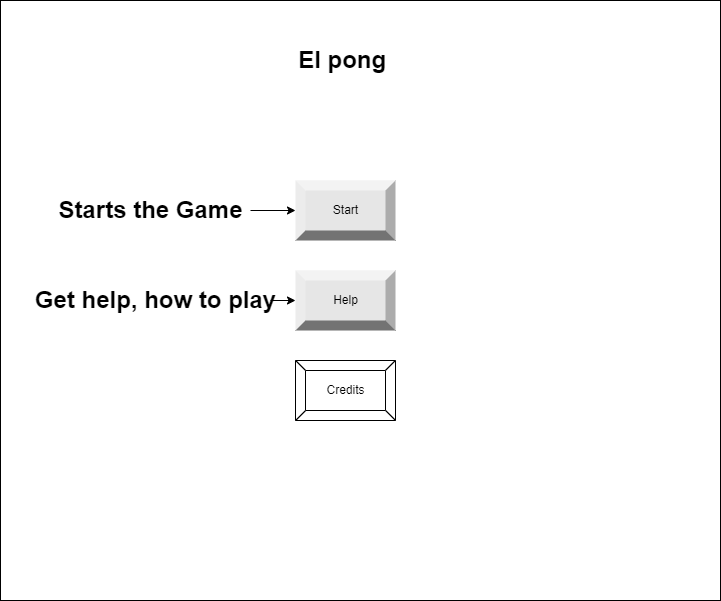

The diagram above was exported from draw.io. Its source (the exported page's mxGraphModel, read from the mxfile embedded in the PNG):
<mxGraphModel dx="2062" dy="762" grid="1" gridSize="10" guides="1" tooltips="1" connect="1" arrows="1" fold="1" page="1" pageScale="1" pageWidth="850" pageHeight="1100" math="0" shadow="0">
  <root>
    <mxCell id="0" />
    <mxCell id="1" parent="0" />
    <mxCell id="bRNGvmteL1P8E2J4SPOM-1" value="" style="rounded=0;whiteSpace=wrap;html=1;" parent="1" vertex="1">
      <mxGeometry x="90" y="100" width="720" height="600" as="geometry" />
    </mxCell>
    <mxCell id="bRNGvmteL1P8E2J4SPOM-2" value="El pong&amp;nbsp;" style="text;strokeColor=none;fillColor=none;html=1;fontSize=24;fontStyle=1;verticalAlign=middle;align=center;" parent="1" vertex="1">
      <mxGeometry x="340" y="120" width="190" height="80" as="geometry" />
    </mxCell>
    <mxCell id="bRNGvmteL1P8E2J4SPOM-3" value="Start" style="labelPosition=center;verticalLabelPosition=middle;align=center;html=1;shape=mxgraph.basic.shaded_button;dx=10;fillColor=#E6E6E6;strokeColor=none;" parent="1" vertex="1">
      <mxGeometry x="385" y="280" width="100" height="60" as="geometry" />
    </mxCell>
    <mxCell id="bRNGvmteL1P8E2J4SPOM-4" value="Help" style="labelPosition=center;verticalLabelPosition=middle;align=center;html=1;shape=mxgraph.basic.shaded_button;dx=10;fillColor=#E6E6E6;strokeColor=none;" parent="1" vertex="1">
      <mxGeometry x="385" y="370" width="100" height="60" as="geometry" />
    </mxCell>
    <mxCell id="bRNGvmteL1P8E2J4SPOM-5" value="Credits" style="labelPosition=center;verticalLabelPosition=middle;align=center;html=1;shape=mxgraph.basic.button;dx=10;" parent="1" vertex="1">
      <mxGeometry x="385" y="460" width="100" height="60" as="geometry" />
    </mxCell>
    <mxCell id="bRNGvmteL1P8E2J4SPOM-7" value="" style="endArrow=classic;html=1;rounded=0;" parent="1" source="bRNGvmteL1P8E2J4SPOM-8" target="bRNGvmteL1P8E2J4SPOM-3" edge="1">
      <mxGeometry width="50" height="50" relative="1" as="geometry">
        <mxPoint x="350" y="270" as="sourcePoint" />
        <mxPoint x="400" y="220" as="targetPoint" />
      </mxGeometry>
    </mxCell>
    <mxCell id="bRNGvmteL1P8E2J4SPOM-12" value="" style="edgeStyle=orthogonalEdgeStyle;rounded=0;orthogonalLoop=1;jettySize=auto;html=1;exitX=1;exitY=0.5;exitDx=0;exitDy=0;" parent="1" source="bRNGvmteL1P8E2J4SPOM-11" target="bRNGvmteL1P8E2J4SPOM-4" edge="1">
      <mxGeometry relative="1" as="geometry" />
    </mxCell>
    <mxCell id="bRNGvmteL1P8E2J4SPOM-8" value="Starts the Game" style="text;strokeColor=none;fillColor=none;html=1;fontSize=24;fontStyle=1;verticalAlign=middle;align=center;" parent="1" vertex="1">
      <mxGeometry x="140" y="290" width="200" height="40" as="geometry" />
    </mxCell>
    <mxCell id="bRNGvmteL1P8E2J4SPOM-11" value="Get help, how to play" style="text;strokeColor=none;fillColor=none;html=1;fontSize=24;fontStyle=1;verticalAlign=middle;align=center;" parent="1" vertex="1">
      <mxGeometry x="130" y="380" width="230" height="40" as="geometry" />
    </mxCell>
  </root>
</mxGraphModel>